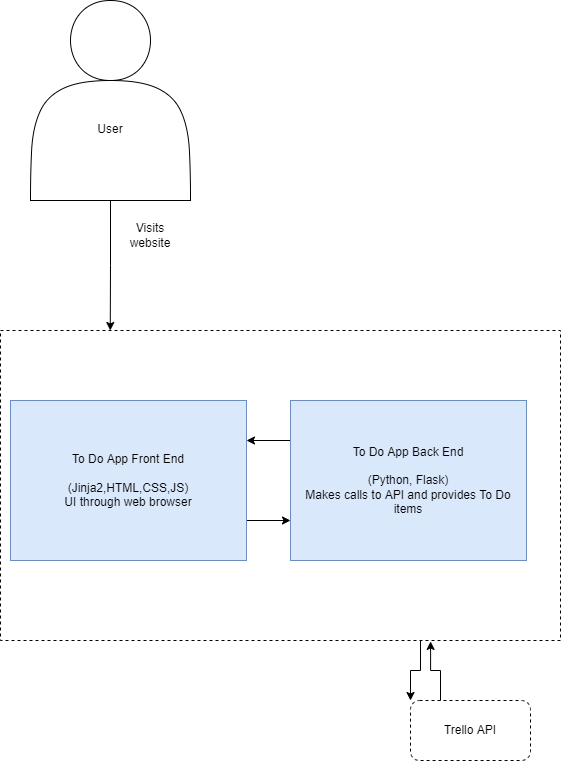

The diagram above was exported from draw.io. Its source (the exported page's mxGraphModel, read from the mxfile embedded in the PNG):
<mxGraphModel dx="1697" dy="951" grid="1" gridSize="10" guides="1" tooltips="1" connect="1" arrows="1" fold="1" page="1" pageScale="1" pageWidth="827" pageHeight="1169" math="0" shadow="0">
  <root>
    <mxCell id="0" />
    <mxCell id="1" parent="0" />
    <mxCell id="ZZkjfqiDYqNAqNTh6NTW-13" style="edgeStyle=orthogonalEdgeStyle;rounded=0;orthogonalLoop=1;jettySize=auto;html=1;exitX=0.75;exitY=1;exitDx=0;exitDy=0;entryX=0;entryY=0;entryDx=0;entryDy=0;" edge="1" parent="1" source="ZZkjfqiDYqNAqNTh6NTW-5" target="ZZkjfqiDYqNAqNTh6NTW-11">
      <mxGeometry relative="1" as="geometry" />
    </mxCell>
    <mxCell id="ZZkjfqiDYqNAqNTh6NTW-5" value="" style="rounded=0;whiteSpace=wrap;html=1;dashed=1;fillColor=none;" vertex="1" parent="1">
      <mxGeometry x="70" y="350" width="560" height="310" as="geometry" />
    </mxCell>
    <mxCell id="ZZkjfqiDYqNAqNTh6NTW-7" style="edgeStyle=orthogonalEdgeStyle;rounded=0;orthogonalLoop=1;jettySize=auto;html=1;entryX=0.196;entryY=0;entryDx=0;entryDy=0;entryPerimeter=0;" edge="1" parent="1" source="ZZkjfqiDYqNAqNTh6NTW-2" target="ZZkjfqiDYqNAqNTh6NTW-5">
      <mxGeometry relative="1" as="geometry" />
    </mxCell>
    <mxCell id="ZZkjfqiDYqNAqNTh6NTW-2" value="&lt;br&gt;&lt;br&gt;&lt;br&gt;&lt;br&gt;User&lt;br&gt;" style="shape=actor;whiteSpace=wrap;html=1;" vertex="1" parent="1">
      <mxGeometry x="100" y="20" width="160" height="200" as="geometry" />
    </mxCell>
    <mxCell id="ZZkjfqiDYqNAqNTh6NTW-10" style="edgeStyle=orthogonalEdgeStyle;rounded=0;orthogonalLoop=1;jettySize=auto;html=1;exitX=1;exitY=0.75;exitDx=0;exitDy=0;entryX=0;entryY=0.75;entryDx=0;entryDy=0;" edge="1" parent="1" source="ZZkjfqiDYqNAqNTh6NTW-3" target="ZZkjfqiDYqNAqNTh6NTW-4">
      <mxGeometry relative="1" as="geometry" />
    </mxCell>
    <mxCell id="ZZkjfqiDYqNAqNTh6NTW-3" value="To Do App Front End&lt;br&gt;&lt;br&gt;(Jinja2,HTML,CSS,JS)&lt;br&gt;UI through web browser" style="rounded=0;whiteSpace=wrap;html=1;fillColor=#dae8fc;strokeColor=#6c8ebf;" vertex="1" parent="1">
      <mxGeometry x="80" y="420" width="236" height="160" as="geometry" />
    </mxCell>
    <mxCell id="ZZkjfqiDYqNAqNTh6NTW-9" style="edgeStyle=orthogonalEdgeStyle;rounded=0;orthogonalLoop=1;jettySize=auto;html=1;exitX=0;exitY=0.25;exitDx=0;exitDy=0;entryX=1;entryY=0.25;entryDx=0;entryDy=0;" edge="1" parent="1" source="ZZkjfqiDYqNAqNTh6NTW-4" target="ZZkjfqiDYqNAqNTh6NTW-3">
      <mxGeometry relative="1" as="geometry" />
    </mxCell>
    <mxCell id="ZZkjfqiDYqNAqNTh6NTW-4" value="To Do App Back End&lt;br&gt;&lt;br&gt;(Python, Flask)&lt;br&gt;Makes calls to API and provides To Do items" style="rounded=0;whiteSpace=wrap;html=1;fillColor=#dae8fc;strokeColor=#6c8ebf;" vertex="1" parent="1">
      <mxGeometry x="360" y="420" width="236" height="160" as="geometry" />
    </mxCell>
    <mxCell id="ZZkjfqiDYqNAqNTh6NTW-12" style="edgeStyle=orthogonalEdgeStyle;rounded=0;orthogonalLoop=1;jettySize=auto;html=1;exitX=0.25;exitY=0;exitDx=0;exitDy=0;entryX=0.768;entryY=1.003;entryDx=0;entryDy=0;entryPerimeter=0;" edge="1" parent="1" source="ZZkjfqiDYqNAqNTh6NTW-11" target="ZZkjfqiDYqNAqNTh6NTW-5">
      <mxGeometry relative="1" as="geometry" />
    </mxCell>
    <mxCell id="ZZkjfqiDYqNAqNTh6NTW-11" value="Trello API" style="rounded=1;whiteSpace=wrap;html=1;dashed=1;fillColor=none;" vertex="1" parent="1">
      <mxGeometry x="480" y="720" width="120" height="60" as="geometry" />
    </mxCell>
    <mxCell id="ZZkjfqiDYqNAqNTh6NTW-14" value="Visits website" style="text;html=1;strokeColor=none;fillColor=none;align=center;verticalAlign=middle;whiteSpace=wrap;rounded=0;dashed=1;" vertex="1" parent="1">
      <mxGeometry x="190" y="240" width="60" height="30" as="geometry" />
    </mxCell>
  </root>
</mxGraphModel>